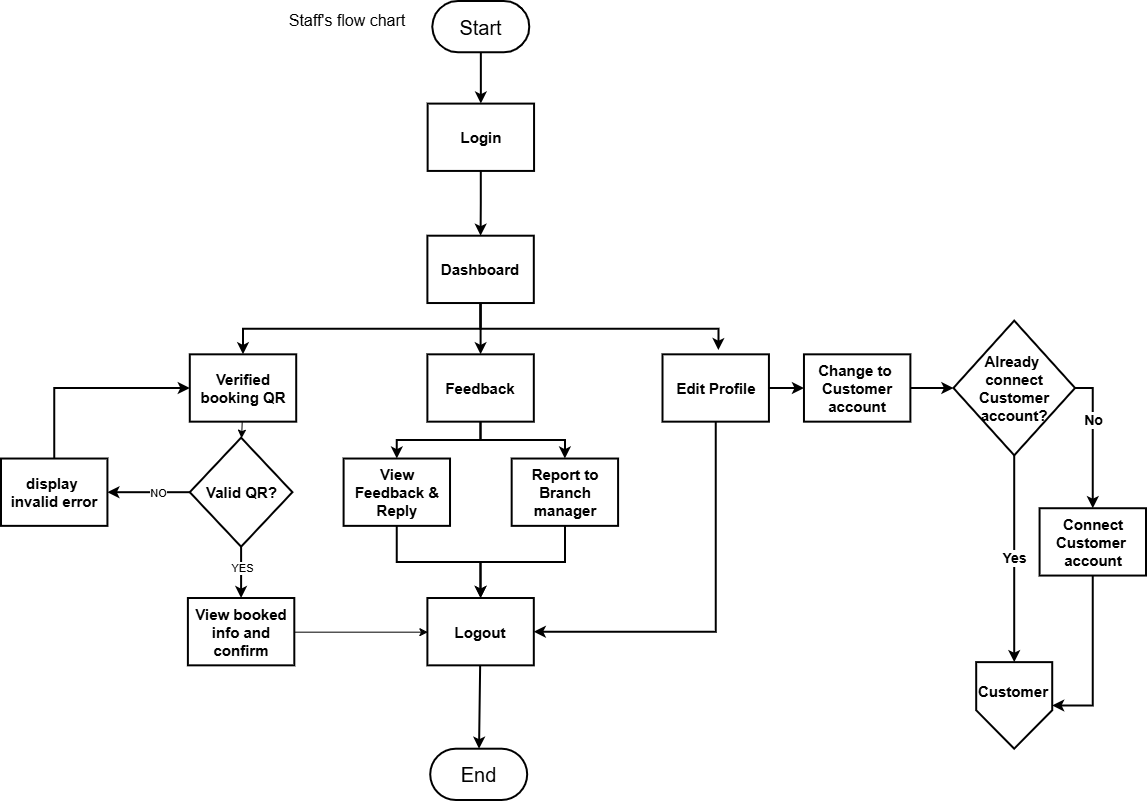

The diagram above was exported from draw.io. Its source (the exported page's mxGraphModel, read from the mxfile embedded in the PNG):
<mxGraphModel dx="1244" dy="842" grid="0" gridSize="10" guides="1" tooltips="1" connect="1" arrows="1" fold="1" page="1" pageScale="1" pageWidth="1169" pageHeight="827" background="#ffffff" math="0" shadow="0">
  <root>
    <mxCell id="0" />
    <mxCell id="1" parent="0" />
    <mxCell id="cWLGQJMK8xU7PDPDDmh0-14" connectable="0" parent="1" style="group" value="" vertex="1">
      <mxGeometry height="799" width="1145" x="11" y="15" as="geometry" />
    </mxCell>
    <mxCell id="vJbsyR4YLVCGQT26c1s1-22" edge="1" parent="cWLGQJMK8xU7PDPDDmh0-14" source="vJbsyR4YLVCGQT26c1s1-2" style="edgeStyle=none;html=1;fontFamily=Helvetica;fontSize=20;fontColor=default;fontStyle=1;strokeWidth=2;" target="vJbsyR4YLVCGQT26c1s1-14" value="">
      <mxGeometry relative="1" as="geometry" />
    </mxCell>
    <mxCell id="vJbsyR4YLVCGQT26c1s1-2" parent="cWLGQJMK8xU7PDPDDmh0-14" style="html=1;dashed=0;whiteSpace=wrap;shape=mxgraph.dfd.start;strokeWidth=2;fontSize=20;" value="Start" vertex="1">
      <mxGeometry height="51.300160513643654" width="96.96356714677164" x="431.3693627766211" as="geometry" />
    </mxCell>
    <mxCell id="vJbsyR4YLVCGQT26c1s1-3" parent="cWLGQJMK8xU7PDPDDmh0-14" style="text;html=1;whiteSpace=wrap;strokeColor=none;fillColor=none;align=center;verticalAlign=middle;rounded=0;fontSize=16;" value="Staff's flow chart" vertex="1">
      <mxGeometry height="38.47512038523274" width="140.05848587867015" x="275.80747988415044" as="geometry" />
    </mxCell>
    <mxCell id="cWLGQJMK8xU7PDPDDmh0-13" edge="1" parent="cWLGQJMK8xU7PDPDDmh0-14" source="vJbsyR4YLVCGQT26c1s1-14" style="edgeStyle=orthogonalEdgeStyle;shape=connector;rounded=0;html=1;strokeColor=default;strokeWidth=2;align=center;verticalAlign=middle;fontFamily=Helvetica;fontSize=11;fontColor=default;labelBackgroundColor=default;endArrow=classic;" target="vJbsyR4YLVCGQT26c1s1-15" value="">
      <mxGeometry relative="1" as="geometry" />
    </mxCell>
    <mxCell id="vJbsyR4YLVCGQT26c1s1-14" parent="cWLGQJMK8xU7PDPDDmh0-14" style="whiteSpace=wrap;html=1;fontSize=15;dashed=0;fontStyle=1;strokeWidth=2;" value="Login" vertex="1">
      <mxGeometry height="67.3314606741573" width="106.4153668072954" x="426.6396954457952" y="102.60032102728731" as="geometry" />
    </mxCell>
    <mxCell id="vJbsyR4YLVCGQT26c1s1-24" edge="1" parent="cWLGQJMK8xU7PDPDDmh0-14" source="vJbsyR4YLVCGQT26c1s1-15" style="edgeStyle=orthogonalEdgeStyle;html=1;exitX=0.5;exitY=1;exitDx=0;exitDy=0;entryX=0.5;entryY=0;entryDx=0;entryDy=0;fontFamily=Helvetica;fontSize=20;fontColor=default;fontStyle=1;rounded=0;strokeWidth=2;" target="vJbsyR4YLVCGQT26c1s1-23">
      <mxGeometry relative="1" as="geometry" />
    </mxCell>
    <mxCell id="vJbsyR4YLVCGQT26c1s1-26" edge="1" parent="cWLGQJMK8xU7PDPDDmh0-14" source="vJbsyR4YLVCGQT26c1s1-15" style="edgeStyle=orthogonalEdgeStyle;html=1;exitX=0.5;exitY=1;exitDx=0;exitDy=0;entryX=0.5;entryY=0;entryDx=0;entryDy=0;fontFamily=Helvetica;fontSize=20;fontColor=default;fontStyle=1;rounded=0;strokeWidth=2;" target="vJbsyR4YLVCGQT26c1s1-25">
      <mxGeometry relative="1" as="geometry" />
    </mxCell>
    <mxCell id="vJbsyR4YLVCGQT26c1s1-15" parent="cWLGQJMK8xU7PDPDDmh0-14" style="whiteSpace=wrap;html=1;fontSize=15;dashed=0;fontStyle=1;strokeWidth=2;" value="Dashboard" vertex="1">
      <mxGeometry height="67.3314606741573" width="106.4153668072954" x="426.39189966308675" y="234.69823434991972" as="geometry" />
    </mxCell>
    <mxCell id="vJbsyR4YLVCGQT26c1s1-28" edge="1" parent="cWLGQJMK8xU7PDPDDmh0-14" source="6" style="edgeStyle=orthogonalEdgeStyle;html=1;exitX=0.5;exitY=1;exitDx=0;exitDy=0;entryX=0.5;entryY=0;entryDx=0;entryDy=0;fontFamily=Helvetica;fontSize=20;fontColor=default;fontStyle=1;rounded=0;strokeWidth=2;" target="12">
      <mxGeometry relative="1" as="geometry" />
    </mxCell>
    <mxCell id="10" connectable="0" parent="vJbsyR4YLVCGQT26c1s1-28" style="edgeLabel;html=1;align=center;verticalAlign=middle;resizable=0;points=[];" value="YES" vertex="1">
      <mxGeometry relative="1" x="-0.8137" as="geometry">
        <mxPoint y="16" as="offset" />
      </mxGeometry>
    </mxCell>
    <mxCell id="7" edge="1" parent="cWLGQJMK8xU7PDPDDmh0-14" source="vJbsyR4YLVCGQT26c1s1-23" style="edgeStyle=none;html=1;entryX=0.5;entryY=0;entryDx=0;entryDy=0;" target="6">
      <mxGeometry relative="1" as="geometry" />
    </mxCell>
    <mxCell id="vJbsyR4YLVCGQT26c1s1-23" parent="cWLGQJMK8xU7PDPDDmh0-14" style="whiteSpace=wrap;html=1;fontSize=15;dashed=0;fontStyle=1;strokeWidth=2;" value="Verified booking QR" vertex="1">
      <mxGeometry height="67.3314606741573" width="106.4153668072954" x="188.7880652347644" y="353.3298555377207" as="geometry" />
    </mxCell>
    <mxCell id="vJbsyR4YLVCGQT26c1s1-29" edge="1" parent="cWLGQJMK8xU7PDPDDmh0-14" source="vJbsyR4YLVCGQT26c1s1-25" style="edgeStyle=orthogonalEdgeStyle;html=1;exitX=0.5;exitY=1;exitDx=0;exitDy=0;entryX=0.5;entryY=0;entryDx=0;entryDy=0;fontFamily=Helvetica;fontSize=20;fontColor=default;fontStyle=1;rounded=0;strokeWidth=2;" target="LlkEN8uoc7CZ39ySyZV5-13">
      <mxGeometry relative="1" as="geometry" />
    </mxCell>
    <mxCell id="LlkEN8uoc7CZ39ySyZV5-15" edge="1" parent="cWLGQJMK8xU7PDPDDmh0-14" source="vJbsyR4YLVCGQT26c1s1-25" style="edgeStyle=orthogonalEdgeStyle;shape=connector;rounded=0;html=1;exitX=0.5;exitY=1;exitDx=0;exitDy=0;entryX=0.5;entryY=0;entryDx=0;entryDy=0;strokeColor=default;strokeWidth=2;align=center;verticalAlign=middle;fontFamily=Helvetica;fontSize=11;fontColor=default;labelBackgroundColor=default;endArrow=classic;" target="LlkEN8uoc7CZ39ySyZV5-14">
      <mxGeometry relative="1" as="geometry" />
    </mxCell>
    <mxCell id="vJbsyR4YLVCGQT26c1s1-25" parent="cWLGQJMK8xU7PDPDDmh0-14" style="whiteSpace=wrap;html=1;fontSize=15;dashed=0;fontStyle=1;strokeWidth=2;" value="Feedback" vertex="1">
      <mxGeometry height="67.3314606741573" width="106.4153668072954" x="426.39189966308675" y="353.3298555377207" as="geometry" />
    </mxCell>
    <mxCell id="vJbsyR4YLVCGQT26c1s1-44" edge="1" parent="cWLGQJMK8xU7PDPDDmh0-14" source="vJbsyR4YLVCGQT26c1s1-27" style="edgeStyle=none;html=1;fontFamily=Helvetica;fontSize=20;fontColor=default;fontStyle=1;strokeWidth=2;" target="vJbsyR4YLVCGQT26c1s1-42">
      <mxGeometry relative="1" as="geometry" />
    </mxCell>
    <mxCell id="vJbsyR4YLVCGQT26c1s1-27" parent="cWLGQJMK8xU7PDPDDmh0-14" style="whiteSpace=wrap;html=1;fontSize=15;dashed=0;fontStyle=1;strokeWidth=2;" value="Logout" vertex="1">
      <mxGeometry height="67.3314606741573" width="106.4153668072954" x="426.39189966308675" y="597.005617977528" as="geometry" />
    </mxCell>
    <mxCell id="vJbsyR4YLVCGQT26c1s1-30" edge="1" parent="cWLGQJMK8xU7PDPDDmh0-14" source="vJbsyR4YLVCGQT26c1s1-31" style="edgeStyle=orthogonalEdgeStyle;html=1;strokeWidth=2;rounded=0;endArrow=classic;endFill=1;curved=0;" target="vJbsyR4YLVCGQT26c1s1-33" value="">
      <mxGeometry relative="1" as="geometry" />
    </mxCell>
    <mxCell id="vJbsyR4YLVCGQT26c1s1-43" edge="1" parent="cWLGQJMK8xU7PDPDDmh0-14" source="vJbsyR4YLVCGQT26c1s1-31" style="edgeStyle=orthogonalEdgeStyle;html=1;exitX=0.5;exitY=1;exitDx=0;exitDy=0;entryX=1;entryY=0.5;entryDx=0;entryDy=0;fontFamily=Helvetica;fontSize=20;fontColor=default;fontStyle=1;rounded=0;curved=0;strokeWidth=2;" target="vJbsyR4YLVCGQT26c1s1-27">
      <mxGeometry relative="1" as="geometry" />
    </mxCell>
    <mxCell id="vJbsyR4YLVCGQT26c1s1-31" parent="cWLGQJMK8xU7PDPDDmh0-14" style="whiteSpace=wrap;html=1;fontSize=15;dashed=0;strokeWidth=2;fontStyle=1;" value="Edit Profile" vertex="1">
      <mxGeometry height="67.3314606741573" width="106.4153668072954" x="661.5070025346421" y="353.3298555377207" as="geometry" />
    </mxCell>
    <mxCell id="vJbsyR4YLVCGQT26c1s1-32" edge="1" parent="cWLGQJMK8xU7PDPDDmh0-14" source="vJbsyR4YLVCGQT26c1s1-33" style="edgeStyle=orthogonalEdgeStyle;html=1;strokeWidth=2;endArrow=classic;endFill=1;rounded=0;curved=0;" target="vJbsyR4YLVCGQT26c1s1-36" value="">
      <mxGeometry relative="1" as="geometry" />
    </mxCell>
    <mxCell id="vJbsyR4YLVCGQT26c1s1-33" parent="cWLGQJMK8xU7PDPDDmh0-14" style="whiteSpace=wrap;html=1;fontSize=15;dashed=0;strokeWidth=2;fontStyle=1;" value="Change to&amp;nbsp;&lt;div&gt;Customer account&lt;/div&gt;" vertex="1">
      <mxGeometry height="67.3314606741573" width="106.4153668072954" x="802.959133139481" y="353.3298555377207" as="geometry" />
    </mxCell>
    <mxCell id="vJbsyR4YLVCGQT26c1s1-34" edge="1" parent="cWLGQJMK8xU7PDPDDmh0-14" source="vJbsyR4YLVCGQT26c1s1-36" style="edgeStyle=orthogonalEdgeStyle;html=1;strokeWidth=2;entryX=0.5;entryY=0;entryDx=0;entryDy=0;fontSize=14;fontStyle=1;endArrow=classic;endFill=1;rounded=0;curved=0;exitX=0.5;exitY=1;exitDx=0;exitDy=0;" target="vJbsyR4YLVCGQT26c1s1-37" value="Yes">
      <mxGeometry relative="1" as="geometry">
        <Array as="points" />
      </mxGeometry>
    </mxCell>
    <mxCell id="vJbsyR4YLVCGQT26c1s1-35" edge="1" parent="cWLGQJMK8xU7PDPDDmh0-14" source="vJbsyR4YLVCGQT26c1s1-36" style="edgeStyle=orthogonalEdgeStyle;html=1;fontSize=14;fontStyle=1;endArrow=classic;endFill=1;rounded=0;curved=0;strokeWidth=2;exitX=1;exitY=0.5;exitDx=0;exitDy=0;" target="vJbsyR4YLVCGQT26c1s1-40" value="No">
      <mxGeometry relative="1" x="-0.2703" as="geometry">
        <mxPoint as="offset" />
      </mxGeometry>
    </mxCell>
    <mxCell id="vJbsyR4YLVCGQT26c1s1-36" parent="cWLGQJMK8xU7PDPDDmh0-14" style="shape=rhombus;html=1;dashed=0;whiteSpace=wrap;perimeter=rhombusPerimeter;fontSize=15;fontStyle=1;strokeWidth=2;" value="Already&amp;nbsp;&lt;div&gt;connect Customer&lt;div&gt;account?&lt;/div&gt;&lt;/div&gt;" vertex="1">
      <mxGeometry height="134.6629213483146" width="121.61756206548044" x="952.4009427035119" y="319.66412520064205" as="geometry" />
    </mxCell>
    <mxCell id="vJbsyR4YLVCGQT26c1s1-37" parent="cWLGQJMK8xU7PDPDDmh0-14" style="verticalLabelPosition=bottom;verticalAlign=top;html=1;shape=offPageConnector;rounded=0;size=0.4444444444444419;fontStyle=1;strokeWidth=2;fontSize=15;" value="" vertex="1">
      <mxGeometry height="86.56902086677367" width="76.01097629092529" x="975.2042355907895" y="661.1308186195826" as="geometry" />
    </mxCell>
    <mxCell id="vJbsyR4YLVCGQT26c1s1-38" parent="cWLGQJMK8xU7PDPDDmh0-14" style="text;html=1;whiteSpace=wrap;strokeColor=none;fillColor=none;align=left;verticalAlign=middle;rounded=0;fontStyle=1;fontSize=15;" value="&lt;font&gt;&lt;span&gt;Customer&lt;/span&gt;&lt;/font&gt;" vertex="1">
      <mxGeometry height="38.95605939004815" width="41.8060369600089" x="975.208796249367" y="670.7495987158909" as="geometry" />
    </mxCell>
    <mxCell id="vJbsyR4YLVCGQT26c1s1-39" edge="1" parent="cWLGQJMK8xU7PDPDDmh0-14" source="vJbsyR4YLVCGQT26c1s1-40" style="edgeStyle=orthogonalEdgeStyle;html=1;entryX=1;entryY=0.5;entryDx=0;entryDy=0;strokeWidth=2;rounded=0;endArrow=classic;endFill=1;curved=0;" target="vJbsyR4YLVCGQT26c1s1-37">
      <mxGeometry relative="1" x="-0.007" as="geometry" />
    </mxCell>
    <mxCell id="vJbsyR4YLVCGQT26c1s1-40" parent="cWLGQJMK8xU7PDPDDmh0-14" style="whiteSpace=wrap;html=1;fontSize=15;dashed=0;strokeWidth=2;fontStyle=1;" value="Connect Customer&amp;nbsp;&lt;div&gt;account&lt;/div&gt;" vertex="1">
      <mxGeometry height="67.3314606741573" width="106.4153668072954" x="1038.5846331927046" y="507.23033707865164" as="geometry" />
    </mxCell>
    <mxCell id="vJbsyR4YLVCGQT26c1s1-41" edge="1" parent="cWLGQJMK8xU7PDPDDmh0-14" source="vJbsyR4YLVCGQT26c1s1-15" style="edgeStyle=orthogonalEdgeStyle;html=1;exitX=0.5;exitY=1;exitDx=0;exitDy=0;entryX=0.525;entryY=-0.063;entryDx=0;entryDy=0;entryPerimeter=0;fontFamily=Helvetica;fontSize=20;fontColor=default;fontStyle=1;rounded=0;strokeWidth=2;" target="vJbsyR4YLVCGQT26c1s1-31">
      <mxGeometry relative="1" as="geometry" />
    </mxCell>
    <mxCell id="vJbsyR4YLVCGQT26c1s1-42" parent="cWLGQJMK8xU7PDPDDmh0-14" style="html=1;dashed=0;whiteSpace=wrap;shape=mxgraph.dfd.start;strokeWidth=2;fontSize=20;" value="End" vertex="1">
      <mxGeometry height="51.300160513643654" width="96.96356714677164" x="429.2146168400261" y="747.6998394863563" as="geometry" />
    </mxCell>
    <mxCell id="8" edge="1" parent="cWLGQJMK8xU7PDPDDmh0-14" source="6" style="edgeStyle=orthogonalEdgeStyle;html=1;entryX=1;entryY=0.5;entryDx=0;entryDy=0;exitX=0;exitY=0.5;exitDx=0;exitDy=0;rounded=0;strokeWidth=2;" target="2tVAOs-xwB5IslTZQyUz-13">
      <mxGeometry relative="1" x="-0.1588" as="geometry" />
    </mxCell>
    <mxCell id="9" connectable="0" parent="8" style="edgeLabel;html=1;align=center;verticalAlign=middle;resizable=0;points=[];" value="NO" vertex="1">
      <mxGeometry relative="1" x="-0.4111" y="2" as="geometry">
        <mxPoint x="-8" y="-2" as="offset" />
      </mxGeometry>
    </mxCell>
    <mxCell id="6" parent="cWLGQJMK8xU7PDPDDmh0-14" style="rhombus;whiteSpace=wrap;html=1;strokeWidth=2;fontSize=15;fontStyle=1" value="Valid QR?" vertex="1">
      <mxGeometry height="109.01284109149277" width="102.61977523033332" x="188.7880652347644" y="436.6926163723916" as="geometry" />
    </mxCell>
    <mxCell id="13" edge="1" parent="cWLGQJMK8xU7PDPDDmh0-14" source="12" style="edgeStyle=none;html=1;entryX=0;entryY=0.5;entryDx=0;entryDy=0;" target="vJbsyR4YLVCGQT26c1s1-27">
      <mxGeometry relative="1" as="geometry" />
    </mxCell>
    <mxCell id="12" parent="cWLGQJMK8xU7PDPDDmh0-14" style="whiteSpace=wrap;html=1;fontSize=15;dashed=0;fontStyle=1;strokeWidth=2;" value="View booked&lt;div&gt;info and confirm&lt;/div&gt;" vertex="1">
      <mxGeometry height="67.3314606741573" width="106.4153668072954" x="186.89188881056089" y="597.005617977528" as="geometry" />
    </mxCell>
    <mxCell id="2tVAOs-xwB5IslTZQyUz-14" edge="1" parent="cWLGQJMK8xU7PDPDDmh0-14" source="2tVAOs-xwB5IslTZQyUz-13" style="edgeStyle=orthogonalEdgeStyle;shape=connector;rounded=0;html=1;exitX=0.5;exitY=0;exitDx=0;exitDy=0;entryX=0;entryY=0.5;entryDx=0;entryDy=0;strokeColor=default;strokeWidth=2;align=center;verticalAlign=middle;fontFamily=Helvetica;fontSize=11;fontColor=default;labelBackgroundColor=default;endArrow=classic;" target="vJbsyR4YLVCGQT26c1s1-23">
      <mxGeometry relative="1" as="geometry" />
    </mxCell>
    <mxCell id="2tVAOs-xwB5IslTZQyUz-13" parent="cWLGQJMK8xU7PDPDDmh0-14" style="whiteSpace=wrap;html=1;fontSize=15;dashed=0;fontStyle=1;strokeWidth=2;" value="display&amp;nbsp;&lt;div&gt;invalid error&lt;/div&gt;" vertex="1">
      <mxGeometry height="67.3314606741573" width="106.4153668072954" y="457.5333065810594" as="geometry" />
    </mxCell>
    <mxCell id="LlkEN8uoc7CZ39ySyZV5-16" edge="1" parent="cWLGQJMK8xU7PDPDDmh0-14" source="LlkEN8uoc7CZ39ySyZV5-13" style="edgeStyle=orthogonalEdgeStyle;shape=connector;rounded=0;html=1;exitX=0.5;exitY=1;exitDx=0;exitDy=0;entryX=0.5;entryY=0;entryDx=0;entryDy=0;strokeColor=default;strokeWidth=2;align=center;verticalAlign=middle;fontFamily=Helvetica;fontSize=11;fontColor=default;labelBackgroundColor=default;endArrow=classic;" target="vJbsyR4YLVCGQT26c1s1-27">
      <mxGeometry relative="1" as="geometry" />
    </mxCell>
    <mxCell id="LlkEN8uoc7CZ39ySyZV5-13" parent="cWLGQJMK8xU7PDPDDmh0-14" style="whiteSpace=wrap;html=1;fontSize=15;dashed=0;fontStyle=1;strokeWidth=2;" value="View Feedback &amp;amp;&lt;div&gt;Reply&lt;/div&gt;" vertex="1">
      <mxGeometry height="67.3314606741573" width="106.4153668072954" x="342.6046039185931" y="457.5333065810594" as="geometry" />
    </mxCell>
    <mxCell id="LlkEN8uoc7CZ39ySyZV5-17" edge="1" parent="cWLGQJMK8xU7PDPDDmh0-14" source="LlkEN8uoc7CZ39ySyZV5-14" style="edgeStyle=orthogonalEdgeStyle;shape=connector;rounded=0;html=1;exitX=0.5;exitY=1;exitDx=0;exitDy=0;entryX=0.5;entryY=0;entryDx=0;entryDy=0;strokeColor=default;strokeWidth=2;align=center;verticalAlign=middle;fontFamily=Helvetica;fontSize=11;fontColor=default;labelBackgroundColor=default;endArrow=classic;" target="vJbsyR4YLVCGQT26c1s1-27">
      <mxGeometry relative="1" as="geometry" />
    </mxCell>
    <mxCell id="LlkEN8uoc7CZ39ySyZV5-14" parent="cWLGQJMK8xU7PDPDDmh0-14" style="whiteSpace=wrap;html=1;fontSize=15;dashed=0;fontStyle=1;strokeWidth=2;" value="Report to&lt;div&gt;Branch manager&lt;/div&gt;" vertex="1">
      <mxGeometry height="67.3314606741573" width="106.4153668072954" x="510.6747869729973" y="457.5333065810594" as="geometry" />
    </mxCell>
  </root>
</mxGraphModel>